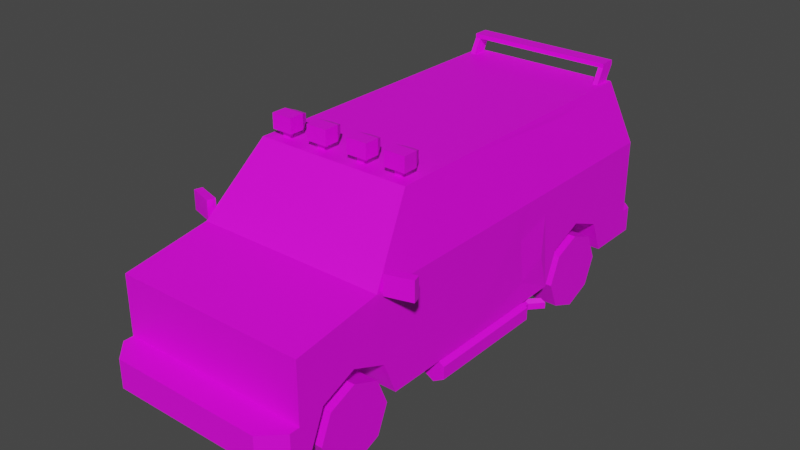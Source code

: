 # Source: Veh_Van_02_Green.blend  (saved by Blender 2.90.8; exported with 4.5.12 LTS)
import bpy
from mathutils import Matrix  # noqa: F401  (used for matrix-valued properties, if any)

bpy.ops.wm.read_factory_settings(use_empty=True)
scene = bpy.context.scene
scene.name = 'Scene'

# ---- collections
col_collection = bpy.data.collections.new('Collection'); scene.collection.children.link(col_collection)

# ---- images (referenced by path relative to the original .blend; pixels are not part of the script)
import os
ASSET_DIR = os.environ.get("B2B_ASSET_DIR", "")  # directory of the original .blend (textures are referenced by path, not embedded)
HERE = os.path.dirname(os.path.abspath(__file__))  # packed textures are extracted next to this script under _unpacked/

def load_image(name, relpath, width, height, colorspace="sRGB"):
    """Load a texture the original file referenced (path relative to the .blend, or extracted next to this script)."""
    p = next((c for c in (os.path.join(HERE, relpath), os.path.join(ASSET_DIR, relpath)) if relpath and os.path.exists(c)), "")
    if p:
        img = bpy.data.images.load(p, check_existing=True)
        img.name = name
    else:  # same state as the original file: an image datablock whose file is absent (Cycles renders it pink)
        img = bpy.data.images.new(name, width, height)
        img.source = "FILE"
        img.filepath = "//" + (relpath or name)
    img.colorspace_settings.name = colorspace
    return img
img_city_vehicles_pallete_png_002 = load_image('city_vehicles_pallete.png.002', 'city_vehicles_pallete.png', 1024, 1024, 'sRGB')

# ---- materials (node trees are filled in below, after node groups)
mat_material_003 = bpy.data.materials.new('Material.003')
mat_material_003.use_transparent_shadow = False

# ---- material node trees
mat_material_003.use_nodes = True; mat_material_003.node_tree.nodes.clear()
_N = mat_material_003.node_tree.nodes; _L = mat_material_003.node_tree.links
n0 = _N.new('ShaderNodeBsdfPrincipled'); n0.name = 'Principled BSDF'; n0.location = (10, 300)
n0.distribution = 'GGX'
n0.subsurface_method = 'BURLEY'
n0.inputs[3].default_value = 1.45
n0.inputs[27].default_value = (0.0, 0.0, 0.0, 1.0)
n0.inputs[28].default_value = 1.0
n1 = _N.new('ShaderNodeOutputMaterial'); n1.name = 'Material Output'; n1.location = (300, 300)
n2 = _N.new('ShaderNodeTexImage'); n2.name = 'Image Texture'; n2.location = (-309, 43)
n2.image = img_city_vehicles_pallete_png_002
n2.interpolation = 'Closest'
_L.new(n0.outputs[0], n1.inputs[0])
_L.new(n2.outputs[0], n0.inputs[0])
n1.is_active_output = True

# ---- world
world_world = bpy.data.worlds.new('World'); scene.world = world_world
world_world.use_nodes = True; world_world.node_tree.nodes.clear()
_N = world_world.node_tree.nodes; _L = world_world.node_tree.links
n0 = _N.new('ShaderNodeOutputWorld'); n0.name = 'World Output'; n0.location = (300, 300)
n1 = _N.new('ShaderNodeBackground'); n1.name = 'Background'; n1.location = (10, 300)
n1.inputs[0].default_value = (0.05088, 0.05088, 0.05088, 1.0)
_L.new(n1.outputs[0], n0.inputs[0])
n0.is_active_output = True
world_world.color = (0.05088, 0.05088, 0.05088)
world_world.use_sun_shadow = False
world_world.sun_shadow_jitter_overblur = 0.0

# ---- meshes
me_plane_130 = bpy.data.meshes.new('Plane.130')
me_plane_130.from_pydata([(0.3512, -1.318, 0.4238), (0.3512, -1.124, 0.5045), (0.3512, -0.9288, 0.4238), (0.3512, 0.4517, 0.4238), (0.3512, 0.6465, 0.5045), (0.3512, 0.8413, 0.4238), (0.5367, -1.461, 0.7275), (0.5367, -1.461, 0.2374), (0.4382, 1.065, 1.166), (0.5367, 1.172, 0.2374), (0.5367, -0.9721, 0.8016), (0.4382, -0.6667, 1.166), (0.5367, 1.172, 0.8019), (0.5367, -1.461, 0.3951), (0.4312, -1.622, 0.3951), (0.5367, -1.517, 0.3951), (0.5367, -1.517, 0.2374), (0.4312, -1.622, 0.2374), (0.5367, 0.6465, 0.5045), (0.5367, 0.8413, 0.4238), (0.5367, 0.4517, 0.4238), (0.3512, 0.6465, 0.2374), (0.3512, 0.9185, 0.2374), (0.5367, 0.9185, 0.2374), (0.3512, 0.3745, 0.2374), (0.5367, 0.3745, 0.2374), (0.5367, -1.124, 0.5045), (0.5367, -0.9288, 0.4238), (0.5367, -1.318, 0.4238), (0.3512, -1.124, 0.2374), (0.3512, -0.8516, 0.2374), (0.5367, -0.8516, 0.2374), (0.3512, -1.396, 0.2374), (0.5367, -1.396, 0.2374), (0.4382, -0.3365, 1.166), (0.5367, -0.3365, 0.8016), (0.5367, -0.3365, 0.2374), (0.5287, -0.9084, 0.8311), (0.5287, -0.3625, 0.8312), (0.4462, -0.3625, 1.136), (0.4462, -0.6526, 1.136), (0.5007, -0.9417, 0.8378), (0.4187, -0.6873, 1.141), (0.4194, 1.074, 1.137), (0.502, 1.163, 0.8312), (0.0252, 1.163, 0.8312), (0.0252, 1.074, 1.137), (0.312, -1.461, 0.6402), (0.312, -1.461, 0.4707), (0.3377, -1.461, 0.628), (0.3377, -1.461, 0.4712), (0.4605, -1.461, 0.4712), (0.4605, -1.461, 0.628), (0.3377, -1.461, 0.5166), (0.4605, -1.461, 0.5166), (0.0492, -1.461, 0.5778), (0.0492, -1.461, 0.5385), (0.5367, 1.172, 0.3789), (0.4925, 1.27, 0.2374), (0.5367, 1.226, 0.2374), (0.5367, 1.226, 0.3789), (0.4925, 1.27, 0.3789), (0.5367, 1.172, 0.4474), (0.5367, 1.172, 0.6689), (0.4276, 1.172, 0.6689), (0.4276, 1.172, 0.4474), (0.5367, 1.172, 0.5087), (0.4276, 1.172, 0.5087), (0.07708, 1.27, 0.3481), (0.07708, 1.27, 0.2594), (0.07538, -1.622, 0.3604), (0.07538, -1.622, 0.2722), (-0.3512, -1.318, 0.4238), (-0.3512, -1.124, 0.5045), (-0.3512, -0.9288, 0.4238), (-0.3512, 0.4517, 0.4238), (-0.3512, 0.6465, 0.5045), (-0.3512, 0.8413, 0.4238), (-0.5367, -1.461, 0.7275), (-0.5367, -1.461, 0.2374), (-0.4382, 1.065, 1.166), (-0.5367, 1.172, 0.2374), (-0.5367, -0.9721, 0.8016), (-0.4382, -0.6667, 1.166), (-0.5367, 1.172, 0.8019), (0.0, -0.9721, 0.8016), (0.0, -0.6667, 1.166), (0.0, 1.065, 1.166), (0.0, 1.172, 0.2374), (0.0, 1.172, 0.8019), (0.0, -1.461, 0.7275), (0.0, -1.461, 0.2374), (-0.5367, -1.461, 0.3951), (0.0, -1.461, 0.3951), (0.0, -1.622, 0.2374), (0.0, -1.622, 0.3951), (-0.4312, -1.622, 0.3951), (-0.5367, -1.517, 0.3951), (-0.5367, -1.517, 0.2374), (-0.4312, -1.622, 0.2374), (-0.5367, 0.6465, 0.5045), (-0.5367, 0.8413, 0.4238), (-0.5367, 0.4517, 0.4238), (-0.3512, 0.6465, 0.2374), (-0.3512, 0.9185, 0.2374), (-0.5367, 0.9185, 0.2374), (-0.3512, 0.3745, 0.2374), (-0.5367, 0.3745, 0.2374), (-0.5367, -1.124, 0.5045), (-0.5367, -0.9288, 0.4238), (-0.5367, -1.318, 0.4238), (-0.3512, -1.124, 0.2374), (-0.3512, -0.8516, 0.2374), (-0.5367, -0.8516, 0.2374), (-0.3512, -1.396, 0.2374), (-0.5367, -1.396, 0.2374), (-0.4382, -0.3365, 1.166), (-0.5367, -0.3365, 0.8016), (-0.5367, -0.3365, 0.2374), (-0.5287, -0.9084, 0.8311), (-0.5287, -0.3625, 0.8312), (-0.4462, -0.3625, 1.136), (-0.4462, -0.6526, 1.136), (-0.5007, -0.9417, 0.8378), (-0.4187, -0.6873, 1.141), (0.0, -0.6873, 1.141), (0.0, -0.9417, 0.8378), (-0.4194, 1.074, 1.137), (-0.502, 1.163, 0.8312), (-0.0252, 1.163, 0.8312), (-0.0252, 1.074, 1.137), (0.0, -1.461, 0.6402), (0.0, -1.461, 0.4707), (-0.312, -1.461, 0.6402), (-0.312, -1.461, 0.4707), (-0.3377, -1.461, 0.628), (-0.3377, -1.461, 0.4712), (-0.4605, -1.461, 0.4712), (-0.4605, -1.461, 0.628), (-0.3377, -1.461, 0.5166), (-0.4605, -1.461, 0.5166), (0.0, -1.461, 0.5778), (0.0, -1.461, 0.5385), (-0.0492, -1.461, 0.5778), (-0.0492, -1.461, 0.5385), (-0.5367, 1.172, 0.3789), (0.0, 1.172, 0.3789), (0.0, 1.27, 0.2374), (0.0, 1.27, 0.3789), (-0.4925, 1.27, 0.2374), (-0.5367, 1.226, 0.2374), (-0.5367, 1.226, 0.3789), (-0.4925, 1.27, 0.3789), (-0.5367, 1.172, 0.4474), (-0.5367, 1.172, 0.6689), (-0.4276, 1.172, 0.6689), (-0.4276, 1.172, 0.4474), (-0.5367, 1.172, 0.5087), (-0.4276, 1.172, 0.5087), (0.0, 1.27, 0.2594), (0.0, 1.27, 0.3481), (-0.07708, 1.27, 0.3481), (-0.07708, 1.27, 0.2594), (0.0, -1.622, 0.3604), (0.0, -1.622, 0.2722), (-0.07538, -1.622, 0.3604), (-0.07538, -1.622, 0.2722), (-0.05836, 1.172, 0.7455), (-0.05836, 1.172, 0.7072), (-0.1354, 1.172, 0.7072), (-0.1354, 1.172, 0.7455), (0.6767, -0.8636, 0.8979), (0.6767, -0.8636, 0.7883), (0.6894, -0.9071, 0.8979), (0.6894, -0.9071, 0.7883), (0.5383, -0.904, 0.8979), (0.5383, -0.904, 0.7883), (0.551, -0.9475, 0.8979), (0.551, -0.9475, 0.7883), (-0.6767, -0.8636, 0.8979), (-0.6767, -0.8636, 0.7883), (-0.6894, -0.9071, 0.8979), (-0.6894, -0.9071, 0.7883), (-0.5383, -0.904, 0.8979), (-0.5383, -0.904, 0.7883), (-0.551, -0.9475, 0.8979), (-0.551, -0.9475, 0.7883), (-0.3886, 0.9558, 1.159), (-0.3886, 1.007, 1.273), (-0.3886, 1.044, 1.159), (-0.3886, 1.096, 1.273), (-0.4173, 0.9558, 1.159), (-0.4173, 1.007, 1.273), (-0.4173, 1.044, 1.159), (-0.4173, 1.096, 1.273), (-0.3886, 1.007, 1.249), (-0.3886, 1.096, 1.249), (-0.4173, 1.096, 1.249), (-0.4173, 1.007, 1.249), (0.3886, 0.9558, 1.159), (0.3886, 1.007, 1.273), (0.3886, 1.044, 1.159), (0.3886, 1.096, 1.273), (0.4173, 0.9558, 1.159), (0.4173, 1.007, 1.273), (0.4173, 1.044, 1.159), (0.4173, 1.096, 1.273), (0.3886, 1.007, 1.249), (0.3886, 1.096, 1.249), (0.4173, 1.096, 1.249), (0.4173, 1.007, 1.249), (-0.3639, -0.6034, 1.202), (-0.4036, -0.6293, 1.284), (-0.3639, -0.5732, 1.202), (-0.4036, -0.5473, 1.284), (-0.326, -0.6034, 1.202), (-0.2863, -0.6293, 1.284), (-0.326, -0.5732, 1.202), (-0.2863, -0.5473, 1.284), (-0.3751, -0.4975, 1.264), (-0.3751, -0.4975, 1.222), (-0.3148, -0.4975, 1.222), (-0.3148, -0.4975, 1.264), (-0.4036, -0.5473, 1.202), (-0.4036, -0.6293, 1.202), (-0.2863, -0.5473, 1.202), (-0.2863, -0.6293, 1.202), (-0.3639, -0.5732, 1.164), (-0.3639, -0.6034, 1.164), (-0.326, -0.5732, 1.164), (-0.326, -0.6034, 1.164), (-0.1414, -0.6034, 1.202), (-0.1811, -0.6293, 1.284), (-0.1414, -0.5732, 1.202), (-0.1811, -0.5473, 1.284), (-0.1036, -0.6034, 1.202), (-0.06385, -0.6293, 1.284), (-0.1036, -0.5732, 1.202), (-0.06385, -0.5473, 1.284), (-0.1527, -0.4975, 1.264), (-0.1527, -0.4975, 1.222), (-0.09232, -0.4975, 1.222), (-0.09232, -0.4975, 1.264), (-0.1811, -0.5473, 1.202), (-0.1811, -0.6293, 1.202), (-0.06385, -0.5473, 1.202), (-0.06385, -0.6293, 1.202), (-0.1414, -0.5732, 1.164), (-0.1414, -0.6034, 1.164), (-0.1036, -0.5732, 1.164), (-0.1036, -0.6034, 1.164), (0.3639, -0.6034, 1.202), (0.4036, -0.6293, 1.284), (0.3639, -0.5732, 1.202), (0.4036, -0.5473, 1.284), (0.326, -0.6034, 1.202), (0.2863, -0.6293, 1.284), (0.326, -0.5732, 1.202), (0.2863, -0.5473, 1.284), (0.3751, -0.4975, 1.264), (0.3751, -0.4975, 1.222), (0.3148, -0.4975, 1.222), (0.3148, -0.4975, 1.264), (0.4036, -0.5473, 1.202), (0.4036, -0.6293, 1.202), (0.2863, -0.5473, 1.202), (0.2863, -0.6293, 1.202), (0.3639, -0.5732, 1.164), (0.3639, -0.6034, 1.164), (0.326, -0.5732, 1.164), (0.326, -0.6034, 1.164), (0.142, -0.6034, 1.202), (0.1817, -0.6293, 1.284), (0.142, -0.5732, 1.202), (0.1817, -0.5473, 1.284), (0.1041, -0.6034, 1.202), (0.0644, -0.6293, 1.284), (0.1041, -0.5732, 1.202), (0.0644, -0.5473, 1.284), (0.1532, -0.4975, 1.264), (0.1532, -0.4975, 1.222), (0.09288, -0.4975, 1.222), (0.09288, -0.4975, 1.264), (0.1817, -0.5473, 1.202), (0.1817, -0.6293, 1.202), (0.0644, -0.5473, 1.202), (0.0644, -0.6293, 1.202), (0.142, -0.5732, 1.164), (0.142, -0.6034, 1.164), (0.1041, -0.5732, 1.164), (0.1041, -0.6034, 1.164), (0.5001, -0.5267, 0.1767), (0.5598, 0.3005, 0.2109), (0.5001, -0.5267, 0.2485), (0.5001, 0.1724, 0.2485), (0.4379, -0.5267, 0.2126), (0.4379, 0.1724, 0.2126), (0.4379, -0.5267, 0.1408), (0.4379, 0.1724, 0.1408), (0.5001, -0.5267, 0.1048), (0.5001, 0.1724, 0.1048), (0.5623, -0.5267, 0.1408), (0.5623, 0.1724, 0.1408), (0.5623, -0.5267, 0.2126), (0.5623, 0.1724, 0.2126), (0.4705, 0.1724, 0.1938), (0.5001, 0.1724, 0.2109), (0.4705, 0.1724, 0.1595), (0.5001, 0.1724, 0.1424), (0.5298, 0.1724, 0.1595), (0.5298, 0.1724, 0.1938), (0.5001, 0.2319, 0.2109), (0.4705, 0.2319, 0.1938), (0.4705, 0.2319, 0.1595), (0.5001, 0.2319, 0.1424), (0.5298, 0.2319, 0.1595), (0.5298, 0.2319, 0.1938), (0.5598, 0.3005, 0.1767), (0.5302, 0.3005, 0.1938), (0.5302, 0.3005, 0.1595), (0.5598, 0.3005, 0.1424), (0.5895, 0.3005, 0.1595), (0.5895, 0.3005, 0.1938), (-0.5001, -0.5267, 0.1767), (-0.5598, 0.3005, 0.2109), (-0.5001, -0.5267, 0.2485), (-0.5001, 0.1724, 0.2485), (-0.4379, -0.5267, 0.2126), (-0.4379, 0.1724, 0.2126), (-0.4379, -0.5267, 0.1408), (-0.4379, 0.1724, 0.1408), (-0.5001, -0.5267, 0.1048), (-0.5001, 0.1724, 0.1048), (-0.5623, -0.5267, 0.1408), (-0.5623, 0.1724, 0.1408), (-0.5623, -0.5267, 0.2126), (-0.5623, 0.1724, 0.2126), (-0.4705, 0.1724, 0.1938), (-0.5001, 0.1724, 0.2109), (-0.4705, 0.1724, 0.1595), (-0.5001, 0.1724, 0.1424), (-0.5298, 0.1724, 0.1595), (-0.5298, 0.1724, 0.1938), (-0.5001, 0.2319, 0.2109), (-0.4705, 0.2319, 0.1938), (-0.4705, 0.2319, 0.1595), (-0.5001, 0.2319, 0.1424), (-0.5298, 0.2319, 0.1595), (-0.5298, 0.2319, 0.1938), (-0.5598, 0.3005, 0.1767), (-0.5302, 0.3005, 0.1938), (-0.5302, 0.3005, 0.1595), (-0.5598, 0.3005, 0.1424), (-0.5895, 0.3005, 0.1595), (-0.5895, 0.3005, 0.1938), (0.5367, 0.172, 0.8017), (0.4794, 1.11, 1.014), (0.5326, 0.1571, 0.3572), (0.5448, 0.304, 0.449), (0.535, 0.1221, 0.6079), (0.5367, 0.3315, 0.6783), (0.519, 0.3697, 0.8662), (0.4773, 0.3092, 1.022), (0.491, 0.4876, 0.9714), (0.4762, 0.6532, 1.025), (0.4477, 0.7488, 1.131), (0.4736, 0.8571, 1.035), (0.4503, 0.9749, 1.121), (0.4856, 1.023, 0.9905), (0.45, 0.5148, 1.116), (-0.5367, 0.1718, 0.8017), (-0.4798, 1.11, 1.012), (-0.5367, 0.1532, 0.3579), (-0.5367, 0.3045, 0.4534), (-0.5367, 0.1187, 0.618), (-0.5367, 0.3337, 0.687), (-0.5182, 0.3629, 0.8701), (-0.4761, 0.3096, 1.026), (-0.4906, 0.4878, 0.9722), (-0.4508, 0.5134, 1.119), (-0.4764, 0.6499, 1.025), (-0.4473, 0.7491, 1.132), (-0.473, 0.8558, 1.037), (-0.4493, 0.9753, 1.125), (-0.4854, 1.024, 0.9914), (0.0, -1.078, 0.7856), (-0.4995, -1.345, 0.7452), (-0.2882, -1.238, 0.7615), (-0.282, -1.113, 0.7802), (-0.1531, -1.138, 0.7762), (-0.1272, -1.028, 0.7933), (-0.3517, -1.345, 0.7452), (0.1284, -1.022, 0.7942), (0.1495, -1.137, 0.7765), (0.2886, -1.107, 0.7811), (0.2809, -1.237, 0.7617), (0.395, -1.232, 0.7626), (0.3641, -1.336, 0.7465), (0.4969, -1.344, 0.7452), (0.446, -1.43, 0.7321), (-0.4104, -1.428, 0.7324), (-0.425, -1.232, 0.7621), (0.05872, -1.461, 0.6402), (0.1816, -1.461, 0.6402), (0.0, -1.461, 0.6924), (-0.05341, -1.461, 0.6402), (-0.1824, -1.461, 0.6402), (-0.3591, -1.461, 0.6878), (-0.2347, -1.461, 0.6924), (-0.1056, -1.461, 0.6832), (0.1232, -1.461, 0.6878), (0.2584, -1.461, 0.6863), (0.3966, -1.461, 0.697)], [], [(0, 1, 26, 28), (1, 2, 27, 26), (2, 30, 31, 27), (3, 4, 18, 20), (4, 5, 19, 18), (5, 22, 23, 19), (12, 355, 360, 359, 358, 357, 25, 20, 18, 19, 23, 9, 57, 62, 66, 63), (37, 38, 39, 40), (11, 34, 8, 87, 86), (41, 42, 125, 126), (6, 399, 398, 397, 396, 395, 394, 393, 392, 385, 90), (12, 63, 64, 67, 65, 62, 57, 146, 89), (43, 44, 45, 46), (9, 23, 22, 21, 24, 25, 36, 31, 30, 29, 32, 33, 7, 91, 88), (93, 13, 6, 52, 54, 51, 50, 53, 49, 47, 48, 132), (13, 93, 95, 14, 15), (17, 14, 95, 163, 70, 71, 164, 94), (91, 7, 16, 17, 94), (14, 17, 16, 15), (7, 13, 15, 16), (21, 3, 24), (21, 4, 3), (21, 5, 4), (24, 3, 20, 25), (22, 5, 21), (29, 0, 32), (29, 1, 0), (29, 2, 1), (32, 0, 28, 33), (30, 2, 29), (36, 35, 10, 6, 13, 7, 33, 28, 26, 27, 31), (34, 35, 355, 361, 362, 363, 369, 364, 365, 366, 367, 368, 356, 8), (10, 35, 38, 37), (35, 34, 39, 38), (34, 11, 40, 39), (11, 10, 37, 40), (10, 11, 42, 41), (11, 86, 125, 42), (85, 10, 41, 126), (8, 356, 12, 44, 43), (12, 89, 45, 44), (89, 87, 46, 45), (87, 8, 43, 46), (54, 53, 50, 51), (132, 48, 47, 403, 402, 131, 141, 55, 56, 142), (47, 49, 52, 412), (49, 53, 54, 52), (142, 56, 55, 141), (57, 9, 59, 60), (146, 57, 60, 61, 148), (148, 61, 58, 147, 159, 69, 68, 160), (58, 61, 60, 59), (9, 88, 147, 58, 59), (62, 65, 67, 66), (66, 67, 64, 63), (160, 68, 69, 159), (164, 71, 70, 163), (72, 110, 108, 73), (73, 108, 109, 74), (74, 109, 113, 112), (75, 102, 100, 76), (76, 100, 101, 77), (77, 101, 105, 104), (84, 154, 157, 153, 145, 81, 105, 101, 100, 102, 107, 372, 373, 374, 375, 370), (119, 122, 121, 120), (83, 86, 87, 80, 116), (123, 126, 125, 124), (78, 90, 385, 390, 389, 388, 387, 401, 391, 386, 400), (84, 89, 167, 170, 154), (127, 130, 129, 128), (81, 88, 91, 79, 115, 114, 111, 112, 113, 118, 107, 106, 103, 104, 105), (93, 132, 134, 133, 135, 139, 136, 137, 140, 138, 78, 92), (92, 97, 96, 95, 93), (99, 94, 164, 166, 165, 163, 95, 96), (91, 94, 99, 98, 79), (96, 97, 98, 99), (79, 98, 97, 92), (103, 106, 75), (103, 75, 76), (103, 76, 77), (106, 107, 102, 75), (104, 103, 77), (111, 114, 72), (111, 72, 73), (111, 73, 74), (114, 115, 110, 72), (112, 111, 74), (118, 113, 109, 108, 110, 115, 79, 92, 78, 82, 117), (116, 80, 371, 384, 383, 382, 381, 380, 379, 378, 377, 376, 370, 117), (82, 119, 120, 117), (117, 120, 121, 116), (116, 121, 122, 83), (83, 122, 119, 82), (82, 123, 124, 83), (83, 124, 125, 86), (85, 126, 123, 82), (80, 127, 128, 84, 371), (84, 128, 129, 89), (89, 129, 130, 87), (87, 130, 127, 80), (140, 137, 136, 139), (132, 142, 144, 143, 141, 131, 405, 406, 133, 134), (133, 407, 138, 135), (135, 138, 140, 139), (142, 141, 143, 144), (145, 151, 150, 81), (146, 148, 152, 151, 145), (148, 160, 161, 162, 159, 147, 149, 152), (149, 150, 151, 152), (81, 150, 149, 147, 88), (153, 157, 158, 156), (157, 154, 155, 158), (160, 159, 162, 161), (164, 163, 165, 166), (154, 170, 169, 168, 89, 146, 145, 153, 156, 158, 155), (168, 169, 170, 167), (168, 167, 89), (171, 173, 174, 172), (173, 177, 178, 174), (177, 175, 176, 178), (175, 171, 172, 176), (173, 171, 175, 177), (178, 176, 172, 174), (179, 180, 182, 181), (181, 182, 186, 185), (185, 186, 184, 183), (183, 184, 180, 179), (181, 185, 183, 179), (186, 182, 180, 184), (196, 197, 194, 190), (197, 198, 192, 194), (198, 195, 188, 192), (194, 192, 188, 190), (191, 187, 195, 198), (193, 191, 198, 197), (189, 193, 197, 196), (187, 189, 196, 195), (208, 202, 206, 209), (209, 206, 204, 210), (210, 204, 200, 207), (206, 202, 200, 204), (203, 210, 207, 199), (205, 209, 210, 203), (201, 208, 209, 205), (199, 207, 208, 201), (207, 195, 196, 208), (208, 196, 190, 202), (202, 190, 188, 200), (200, 188, 195, 207), (224, 212, 214, 223), (218, 225, 221, 222), (225, 218, 216, 226), (226, 216, 212, 224), (211, 213, 227, 228), (218, 214, 212, 216), (220, 219, 222, 221), (225, 223, 220, 221), (214, 218, 222, 219), (223, 214, 219, 220), (213, 211, 224, 223), (217, 213, 223, 225), (215, 217, 225, 226), (211, 215, 226, 224), (215, 211, 228, 230), (213, 217, 229, 227), (217, 215, 230, 229), (244, 232, 234, 243), (238, 245, 241, 242), (245, 238, 236, 246), (246, 236, 232, 244), (231, 233, 247, 248), (238, 234, 232, 236), (240, 239, 242, 241), (245, 243, 240, 241), (234, 238, 242, 239), (243, 234, 239, 240), (233, 231, 244, 243), (237, 233, 243, 245), (235, 237, 245, 246), (231, 235, 246, 244), (235, 231, 248, 250), (233, 237, 249, 247), (237, 235, 250, 249), (264, 263, 254, 252), (258, 262, 261, 265), (265, 266, 256, 258), (266, 264, 252, 256), (251, 268, 267, 253), (258, 256, 252, 254), (260, 261, 262, 259), (265, 261, 260, 263), (254, 259, 262, 258), (263, 260, 259, 254), (253, 263, 264, 251), (257, 265, 263, 253), (255, 266, 265, 257), (251, 264, 266, 255), (255, 270, 268, 251), (253, 267, 269, 257), (257, 269, 270, 255), (284, 283, 274, 272), (278, 282, 281, 285), (285, 286, 276, 278), (286, 284, 272, 276), (271, 288, 287, 273), (278, 276, 272, 274), (280, 281, 282, 279), (285, 281, 280, 283), (274, 279, 282, 278), (283, 280, 279, 274), (273, 283, 284, 271), (277, 285, 283, 273), (275, 286, 285, 277), (271, 284, 286, 275), (275, 290, 288, 271), (273, 287, 289, 277), (277, 289, 290, 275), (291, 293, 295), (307, 305, 312, 313), (293, 294, 296, 295), (291, 295, 297), (309, 308, 314, 315), (295, 296, 298, 297), (291, 297, 299), (306, 310, 316, 311), (297, 298, 300, 299), (291, 299, 301), (305, 306, 311, 312), (299, 300, 302, 301), (291, 301, 303), (308, 307, 313, 314), (301, 302, 304, 303), (291, 303, 293), (310, 309, 315, 316), (303, 304, 294, 293), (306, 305, 296, 294), (305, 307, 298, 296), (307, 308, 300, 298), (308, 309, 302, 300), (309, 310, 304, 302), (310, 306, 294, 304), (313, 312, 318, 319), (315, 314, 320, 321), (311, 316, 322, 292), (312, 311, 292, 318), (314, 313, 319, 320), (316, 315, 321, 322), (317, 318, 292), (317, 319, 318), (317, 320, 319), (317, 321, 320), (317, 322, 321), (317, 292, 322), (323, 327, 325), (339, 345, 344, 337), (325, 327, 328, 326), (323, 329, 327), (341, 347, 346, 340), (327, 329, 330, 328), (323, 331, 329), (338, 343, 348, 342), (329, 331, 332, 330), (323, 333, 331), (337, 344, 343, 338), (331, 333, 334, 332), (323, 335, 333), (340, 346, 345, 339), (333, 335, 336, 334), (323, 325, 335), (342, 348, 347, 341), (335, 325, 326, 336), (338, 326, 328, 337), (337, 328, 330, 339), (339, 330, 332, 340), (340, 332, 334, 341), (341, 334, 336, 342), (342, 336, 326, 338), (345, 351, 350, 344), (347, 353, 352, 346), (343, 324, 354, 348), (344, 350, 324, 343), (346, 352, 351, 345), (348, 354, 353, 347), (349, 324, 350), (349, 350, 351), (349, 351, 352), (349, 352, 353), (349, 353, 354), (349, 354, 324), (25, 357, 358, 359, 360, 355, 35, 36), (356, 368, 367, 366, 365, 364, 369, 363, 362, 361, 355, 12), (370, 375, 374, 373, 372, 107, 118, 117), (370, 376, 377, 378, 379, 380, 381, 382, 383, 384, 371, 84), (386, 391, 401, 387, 388, 389, 390, 385, 85, 82, 78, 400), (385, 392, 393, 394, 395, 396, 397, 398, 399, 6, 10, 85), (138, 407, 133, 408, 406, 409, 405, 404, 90, 78), (404, 405, 131), (405, 409, 406), (406, 408, 133), (412, 52, 6, 90, 404, 402, 410, 403, 411, 47), (411, 403, 47), (403, 410, 402), (402, 404, 131)])
_uv = me_plane_130.uv_layers.new(name='UVMap')
_uv.uv.foreach_set('vector', [0.2133, 0.04744, 0.2133, 0.04701, 0.2138, 0.04701, 0.2138, 0.04744, 0.2133, 0.04701, 0.2133, 0.04657, 0.2138, 0.04657, 0.2138, 0.04701, 0.2118, 0.04734, 0.2118, 0.04775, 0.2114, 0.04775, 0.2114, 0.04734, 0.2129, 0.04744, 0.2129, 0.04701, 0.2133, 0.04701, 0.2133, 0.04744, 0.2129, 0.04701, 0.2129, 0.04657, 0.2133, 0.04657, 0.2133, 0.04701, 0.2194, 0.04191, 0.2194, 0.04233, 0.219, 0.04233, 0.219, 0.04191, 0.9741, 0.3476, 0.9741, 0.3376, 0.9747, 0.3398, 0.975, 0.338, 0.9767, 0.3386, 0.9776, 0.3371, 0.9798, 0.3396, 0.9779, 0.3404, 0.9771, 0.3423, 0.9779, 0.3443, 0.9798, 0.3451, 0.9798, 0.3476, 0.9784, 0.3476, 0.9777, 0.3476, 0.9771, 0.3476, 0.9755, 0.3476, 0.1151, 0.05205, 0.1151, 0.05387, 0.1141, 0.05387, 0.1141, 0.0529, 0.15, 0.03693, 0.15, 0.03875, 0.15, 0.04648, 0.1476, 0.04648, 0.1476, 0.03693, 0.1198, 0.06243, 0.1188, 0.06216, 0.1188, 0.06076, 0.1198, 0.06076, 0.9837, 0.3437, 0.984, 0.3438, 0.9843, 0.344, 0.9842, 0.3445, 0.9848, 0.3443, 0.9849, 0.3453, 0.9857, 0.3451, 0.9856, 0.3459, 0.9861, 0.3463, 0.9858, 0.3467, 0.9837, 0.3467, 0.1534, 0.04685, 0.1518, 0.04685, 0.1518, 0.04547, 0.1498, 0.04547, 0.149, 0.04547, 0.149, 0.04685, 0.1481, 0.04685, 0.1481, 0.04009, 0.1534, 0.04008, 0.1227, 0.05864, 0.1217, 0.05891, 0.1217, 0.05732, 0.1227, 0.05733, 0.2147, 0.04321, 0.2147, 0.04265, 0.2151, 0.04265, 0.2151, 0.04204, 0.2151, 0.04143, 0.2147, 0.04143, 0.2147, 0.03985, 0.2147, 0.0387, 0.2151, 0.0387, 0.2151, 0.03809, 0.2151, 0.03748, 0.2147, 0.03748, 0.2147, 0.03734, 0.2159, 0.03734, 0.2159, 0.04321, 0.147, 0.03527, 0.147, 0.04253, 0.1425, 0.04253, 0.1439, 0.0415, 0.1454, 0.0415, 0.146, 0.0415, 0.146, 0.03984, 0.1454, 0.03984, 0.1439, 0.03984, 0.1437, 0.03949, 0.146, 0.03949, 0.146, 0.03527, 0.1562, 0.03929, 0.1562, 0.04395, 0.1548, 0.04395, 0.1548, 0.0402, 0.1557, 0.03929, 0.1576, 0.0477, 0.1562, 0.0477, 0.1562, 0.04395, 0.1565, 0.04395, 0.1565, 0.04461, 0.1573, 0.04461, 0.1573, 0.04395, 0.1576, 0.04395, 0.2159, 0.03734, 0.2147, 0.03734, 0.2147, 0.03721, 0.2149, 0.03698, 0.2159, 0.03698, 0.1425, 0.01489, 0.1439, 0.01489, 0.1439, 0.01583, 0.1425, 0.01583, 0.1439, 0.01632, 0.1425, 0.01632, 0.1425, 0.01583, 0.1439, 0.01583, 0.2129, 0.04674, 0.2125, 0.0463, 0.2129, 0.04613, 0.2129, 0.04674, 0.2123, 0.04674, 0.2125, 0.0463, 0.2129, 0.04674, 0.2125, 0.04717, 0.2123, 0.04674, 0.211, 0.04775, 0.2105, 0.04775, 0.2105, 0.04734, 0.211, 0.04734, 0.2129, 0.04734, 0.2125, 0.04717, 0.2129, 0.04674, 0.2129, 0.04552, 0.2125, 0.04509, 0.2129, 0.04492, 0.2129, 0.04552, 0.2123, 0.04552, 0.2125, 0.04509, 0.2129, 0.04552, 0.2125, 0.04596, 0.2123, 0.04552, 0.2114, 0.04775, 0.211, 0.04775, 0.211, 0.04734, 0.2114, 0.04734, 0.2129, 0.04613, 0.2125, 0.04596, 0.2129, 0.04552, 0.1401, 0.04404, 0.137, 0.04404, 0.137, 0.04053, 0.1374, 0.03784, 0.1392, 0.03784, 0.1401, 0.03784, 0.1401, 0.0382, 0.1391, 0.03862, 0.1386, 0.0397, 0.1391, 0.04077, 0.1401, 0.0412, 0.1441, 0.04277, 0.147, 0.04279, 0.147, 0.04683, 0.146, 0.048, 0.1457, 0.04929, 0.1446, 0.04953, 0.1449, 0.05009, 0.1453, 0.05065, 0.1444, 0.05141, 0.1452, 0.05227, 0.1445, 0.0532, 0.1455, 0.05359, 0.1454, 0.05428, 0.1441, 0.05392, 0.1612, 0.02023, 0.1612, 0.04018, 0.1603, 0.03936, 0.1603, 0.02223, 0.1612, 0.04018, 0.1498, 0.04012, 0.1507, 0.03931, 0.1603, 0.03936, 0.1498, 0.04012, 0.1498, 0.02975, 0.1507, 0.0302, 0.1507, 0.03931, 0.1498, 0.02975, 0.1612, 0.02023, 0.1603, 0.02223, 0.1507, 0.0302, 0.1448, 0.05822, 0.1428, 0.05768, 0.1429, 0.05757, 0.1446, 0.05802, 0.1428, 0.05768, 0.1428, 0.05526, 0.1429, 0.05526, 0.1429, 0.05757, 0.1448, 0.05526, 0.1448, 0.05822, 0.1446, 0.05802, 0.1446, 0.05526, 0.158, 0.04563, 0.1561, 0.04614, 0.1534, 0.04685, 0.1538, 0.04641, 0.1577, 0.04539, 0.1534, 0.04685, 0.1534, 0.04008, 0.1538, 0.0404, 0.1538, 0.04641, 0.1534, 0.04008, 0.158, 0.04011, 0.1577, 0.04043, 0.1538, 0.0404, 0.158, 0.04011, 0.158, 0.04563, 0.1577, 0.04539, 0.1577, 0.04043, 0.8746, 0.5955, 0.8746, 0.5901, 0.8766, 0.5901, 0.8766, 0.5955, 0.1187, 0.03315, 0.1187, 0.0446, 0.1125, 0.0446, 0.1125, 0.03981, 0.1125, 0.0353, 0.1125, 0.03315, 0.1148, 0.03315, 0.1148, 0.03495, 0.1162, 0.03495, 0.1162, 0.03315, 0.1531, 0.03263, 0.1533, 0.03298, 0.1533, 0.03464, 0.1524, 0.03378, 0.978, 0.5103, 0.9818, 0.5103, 0.9818, 0.5145, 0.978, 0.5145, 0.8231, 0.1124, 0.8231, 0.1241, 0.8137, 0.1241, 0.8137, 0.1124, 0.1488, 0.03833, 0.1493, 0.03833, 0.1493, 0.03853, 0.1488, 0.03853, 0.1558, 0.03025, 0.1558, 0.02833, 0.156, 0.02833, 0.1561, 0.02848, 0.1561, 0.03025, 0.1555, 0.04013, 0.1555, 0.04189, 0.155, 0.04189, 0.155, 0.04013, 0.1551, 0.04013, 0.1551, 0.0404, 0.1554, 0.0404, 0.1554, 0.04013, 0.155, 0.04189, 0.1555, 0.04189, 0.1555, 0.04205, 0.155, 0.04205, 0.2147, 0.04321, 0.2159, 0.04321, 0.2159, 0.04343, 0.2148, 0.04343, 0.2147, 0.04333, 0.8833, 0.5953, 0.8833, 0.5924, 0.8849, 0.5924, 0.8849, 0.5953, 0.9193, 0.5965, 0.9193, 0.5937, 0.9234, 0.5937, 0.9234, 0.5965, 0.521, 0.03838, 0.5209, 0.04846, 0.5094, 0.04846, 0.5094, 0.03837, 0.5259, 0.03857, 0.5259, 0.05351, 0.5085, 0.05353, 0.5084, 0.03859, 0.2142, 0.04744, 0.2138, 0.04744, 0.2138, 0.04701, 0.2142, 0.04701, 0.2142, 0.04701, 0.2138, 0.04701, 0.2138, 0.04657, 0.2142, 0.04657, 0.2142, 0.04724, 0.2146, 0.04724, 0.2146, 0.04766, 0.2142, 0.04766, 0.2192, 0.04441, 0.2188, 0.04441, 0.2188, 0.04397, 0.2192, 0.04397, 0.2192, 0.04397, 0.2188, 0.04397, 0.2188, 0.04354, 0.2192, 0.04354, 0.2177, 0.04712, 0.2181, 0.04712, 0.2181, 0.04753, 0.2177, 0.04753, 0.9855, 0.3465, 0.9841, 0.3465, 0.9825, 0.3465, 0.9819, 0.3465, 0.9812, 0.3465, 0.9798, 0.3465, 0.9798, 0.344, 0.9817, 0.3432, 0.9825, 0.3412, 0.9817, 0.3393, 0.9798, 0.3385, 0.981, 0.3363, 0.982, 0.3378, 0.9836, 0.3359, 0.9843, 0.3381, 0.9855, 0.3365, 0.119, 0.05169, 0.1201, 0.05255, 0.1201, 0.05352, 0.119, 0.05351, 0.1452, 0.03693, 0.1476, 0.03693, 0.1476, 0.04648, 0.1452, 0.04648, 0.1452, 0.03875, 0.1198, 0.05909, 0.1198, 0.06076, 0.1188, 0.06076, 0.1188, 0.05936, 0.9837, 0.3496, 0.9837, 0.3467, 0.9857, 0.3469, 0.986, 0.3474, 0.9853, 0.3476, 0.9855, 0.3486, 0.9844, 0.3486, 0.9845, 0.3487, 0.9845, 0.3489, 0.9846, 0.3492, 0.9842, 0.3494, 0.1534, 0.03332, 0.1534, 0.04008, 0.1527, 0.03935, 0.1527, 0.03838, 0.1518, 0.03332, 0.1227, 0.05584, 0.1227, 0.05716, 0.1217, 0.05715, 0.1217, 0.05556, 0.2171, 0.04321, 0.2159, 0.04321, 0.2159, 0.03734, 0.2171, 0.03734, 0.2171, 0.03748, 0.2167, 0.03748, 0.2167, 0.03809, 0.2167, 0.0387, 0.2171, 0.0387, 0.2171, 0.03985, 0.2171, 0.04143, 0.2167, 0.04143, 0.2167, 0.04204, 0.2167, 0.04265, 0.2171, 0.04265, 0.147, 0.03527, 0.146, 0.03527, 0.146, 0.03105, 0.1437, 0.03105, 0.1439, 0.03071, 0.1454, 0.03071, 0.146, 0.03071, 0.146, 0.02905, 0.1454, 0.02905, 0.1439, 0.02905, 0.1425, 0.02802, 0.147, 0.02802, 0.1562, 0.04862, 0.1557, 0.04862, 0.1548, 0.0477, 0.1548, 0.04395, 0.1562, 0.04395, 0.1576, 0.0402, 0.1576, 0.04395, 0.1573, 0.04395, 0.1573, 0.0433, 0.1565, 0.0433, 0.1565, 0.04395, 0.1562, 0.04395, 0.1562, 0.0402, 0.2159, 0.03734, 0.2159, 0.03698, 0.2169, 0.03698, 0.2171, 0.03721, 0.2171, 0.03734, 0.1562, 0.0402, 0.1562, 0.03929, 0.1576, 0.03929, 0.1576, 0.0402, 0.1439, 0.01538, 0.1439, 0.0149, 0.1453, 0.01489, 0.1453, 0.01538, 0.2194, 0.04533, 0.2194, 0.04593, 0.219, 0.04576, 0.2194, 0.04533, 0.219, 0.04576, 0.2188, 0.04533, 0.2194, 0.04533, 0.2188, 0.04533, 0.219, 0.04489, 0.2122, 0.04734, 0.2122, 0.04775, 0.2118, 0.04775, 0.2118, 0.04734, 0.2194, 0.04472, 0.2194, 0.04533, 0.219, 0.04489, 0.2194, 0.04293, 0.2194, 0.04354, 0.219, 0.04337, 0.2194, 0.04293, 0.219, 0.04337, 0.2188, 0.04293, 0.2194, 0.04293, 0.2188, 0.04293, 0.219, 0.0425, 0.2127, 0.04734, 0.2127, 0.04776, 0.2123, 0.04776, 0.2123, 0.04735, 0.2194, 0.04233, 0.2194, 0.04293, 0.219, 0.0425, 0.1401, 0.04344, 0.1401, 0.0406, 0.1411, 0.04018, 0.1416, 0.0391, 0.1411, 0.03803, 0.1401, 0.0376, 0.1401, 0.03724, 0.141, 0.03724, 0.1428, 0.03724, 0.1432, 0.03993, 0.1432, 0.04344, 0.1589, 0.04195, 0.1589, 0.05309, 0.1577, 0.05344, 0.1575, 0.05276, 0.1586, 0.05237, 0.1579, 0.05142, 0.1586, 0.05058, 0.1578, 0.04978, 0.1585, 0.0487, 0.1574, 0.04849, 0.1578, 0.04708, 0.1565, 0.04749, 0.156, 0.04597, 0.156, 0.04193, 0.1432, 0.03993, 0.1434, 0.04029, 0.1434, 0.0433, 0.1432, 0.04344, 0.1432, 0.04344, 0.1434, 0.0433, 0.145, 0.04331, 0.1452, 0.04345, 0.1452, 0.04345, 0.145, 0.04331, 0.145, 0.04171, 0.1452, 0.04164, 0.1452, 0.04164, 0.145, 0.04171, 0.1434, 0.04029, 0.1432, 0.03993, 0.1577, 0.06452, 0.1565, 0.06568, 0.1468, 0.06833, 0.1461, 0.0677, 0.1428, 0.05285, 0.1429, 0.05295, 0.1429, 0.05526, 0.1428, 0.05526, 0.1448, 0.05526, 0.1446, 0.05526, 0.1446, 0.0525, 0.1448, 0.0523, 0.158, 0.03459, 0.1577, 0.03482, 0.1538, 0.03376, 0.1534, 0.03332, 0.1561, 0.03405, 0.1534, 0.03332, 0.1538, 0.03376, 0.1538, 0.03977, 0.1534, 0.04008, 0.1534, 0.04008, 0.1538, 0.03977, 0.1577, 0.03979, 0.158, 0.04011, 0.158, 0.04011, 0.1577, 0.03979, 0.1577, 0.03482, 0.158, 0.03459, 0.8746, 0.5545, 0.8766, 0.5545, 0.8766, 0.56, 0.8746, 0.56, 0.1187, 0.03315, 0.1162, 0.03315, 0.1162, 0.03134, 0.1148, 0.03134, 0.1148, 0.03315, 0.1125, 0.03315, 0.1125, 0.03119, 0.1125, 0.02645, 0.1125, 0.0217, 0.1187, 0.0217, 0.1531, 0.02419, 0.1525, 0.02356, 0.1533, 0.02219, 0.1533, 0.02385, 0.978, 0.4871, 0.978, 0.4829, 0.9818, 0.4829, 0.9818, 0.4871, 0.8231, 0.1124, 0.8137, 0.1124, 0.8137, 0.1006, 0.8231, 0.1006, 0.1498, 0.03794, 0.1498, 0.03814, 0.1493, 0.03814, 0.1493, 0.03794, 0.1558, 0.03025, 0.1561, 0.03025, 0.1561, 0.03201, 0.156, 0.03217, 0.1558, 0.03217, 0.1555, 0.04013, 0.1554, 0.04013, 0.1554, 0.03985, 0.1551, 0.03985, 0.1551, 0.04013, 0.155, 0.04013, 0.155, 0.03836, 0.1555, 0.03837, 0.1493, 0.0383, 0.1493, 0.03814, 0.1498, 0.03814, 0.1498, 0.0383, 0.2171, 0.04321, 0.2171, 0.04333, 0.217, 0.04343, 0.2159, 0.04343, 0.2159, 0.04321, 0.8833, 0.5669, 0.8849, 0.5669, 0.8849, 0.5698, 0.8833, 0.5698, 0.9193, 0.5688, 0.9234, 0.5688, 0.9234, 0.5716, 0.9193, 0.5716, 0.521, 0.03838, 0.5094, 0.03837, 0.5094, 0.02829, 0.521, 0.02829, 0.5259, 0.03857, 0.5084, 0.03859, 0.5084, 0.02365, 0.5259, 0.02364, 0.1518, 0.03332, 0.1527, 0.03838, 0.1522, 0.03838, 0.1522, 0.03935, 0.1534, 0.04008, 0.1481, 0.04009, 0.1481, 0.03332, 0.149, 0.03332, 0.149, 0.0347, 0.1498, 0.0347, 0.1518, 0.0347, 0.8147, 0.13, 0.8147, 0.1116, 0.8239, 0.1116, 0.8239, 0.13, 0.1522, 0.03935, 0.1527, 0.03935, 0.1534, 0.04008, 0.1555, 0.04123, 0.1557, 0.04124, 0.1557, 0.04054, 0.1555, 0.04054, 0.1553, 0.03058, 0.1553, 0.03146, 0.156, 0.03145, 0.156, 0.03058, 0.1395, 0.04238, 0.1398, 0.04238, 0.1398, 0.04168, 0.1395, 0.04168, 0.9509, 0.5022, 0.9509, 0.5013, 0.9502, 0.5013, 0.9502, 0.5022, 0.1411, 0.04012, 0.1408, 0.04012, 0.1408, 0.04103, 0.1411, 0.04103, 0.1481, 0.04037, 0.1478, 0.04037, 0.1478, 0.04129, 0.1481, 0.04129, 0.1548, 0.03291, 0.1548, 0.03222, 0.155, 0.03221, 0.155, 0.03291, 0.1553, 0.0297, 0.156, 0.02969, 0.156, 0.03058, 0.1553, 0.03058, 0.155, 0.03291, 0.155, 0.03222, 0.1553, 0.03221, 0.1553, 0.03291, 0.9502, 0.5004, 0.9509, 0.5004, 0.9509, 0.5013, 0.9502, 0.5013, 0.1481, 0.04129, 0.1481, 0.04221, 0.1478, 0.04221, 0.1478, 0.04129, 0.1408, 0.04012, 0.1408, 0.0392, 0.1411, 0.0392, 0.1411, 0.04012, 0.9811, 0.3628, 0.9811, 0.3629, 0.9812, 0.3629, 0.9812, 0.3628, 0.975, 0.3631, 0.9753, 0.3632, 0.9754, 0.3631, 0.9751, 0.363, 0.9887, 0.3494, 0.9887, 0.3495, 0.9888, 0.3495, 0.9888, 0.3494, 0.9773, 0.3603, 0.9776, 0.3603, 0.9776, 0.3601, 0.9773, 0.3601, 0.1551, 0.04204, 0.1551, 0.04214, 0.1554, 0.04214, 0.1554, 0.04203, 0.1418, 0.05611, 0.1421, 0.05624, 0.1421, 0.05586, 0.1418, 0.05573, 0.1476, 0.05546, 0.1476, 0.05557, 0.1479, 0.05557, 0.1479, 0.05546, 0.1554, 0.05046, 0.1551, 0.05062, 0.1551, 0.051, 0.1554, 0.05084, 0.9812, 0.36, 0.9812, 0.3599, 0.9813, 0.3599, 0.9813, 0.36, 0.9765, 0.3631, 0.9765, 0.363, 0.9768, 0.3631, 0.9768, 0.3632, 0.9812, 0.3604, 0.9812, 0.3603, 0.9813, 0.3603, 0.9813, 0.3604, 0.9812, 0.3608, 0.9813, 0.3608, 0.9813, 0.3611, 0.9812, 0.3611, 0.148, 0.05342, 0.148, 0.05309, 0.1481, 0.05309, 0.1481, 0.05342, 0.1432, 0.05611, 0.1432, 0.05573, 0.1435, 0.05586, 0.1435, 0.05624, 0.148, 0.053, 0.148, 0.05267, 0.1481, 0.05267, 0.1481, 0.053, 0.1554, 0.051, 0.1554, 0.05139, 0.1551, 0.05155, 0.1551, 0.05116, 0.9891, 0.3522, 0.9891, 0.3494, 0.9888, 0.3494, 0.9888, 0.3522, 0.9811, 0.3599, 0.9811, 0.3628, 0.9812, 0.3628, 0.9812, 0.3599, 0.9887, 0.3558, 0.9887, 0.3587, 0.989, 0.3587, 0.989, 0.3558, 0.9888, 0.3524, 0.9888, 0.3495, 0.9887, 0.3495, 0.9887, 0.3524, 0.1418, 0.04372, 0.1423, 0.04372, 0.1423, 0.04423, 0.1418, 0.04423, 0.1632, 0.03528, 0.1626, 0.03528, 0.1628, 0.03498, 0.163, 0.03498, 0.1626, 0.03528, 0.1632, 0.03528, 0.1632, 0.03579, 0.1626, 0.03579, 0.9863, 0.515, 0.9868, 0.515, 0.9868, 0.5157, 0.9863, 0.5157, 0.1499, 0.04076, 0.1497, 0.04076, 0.1497, 0.04053, 0.1499, 0.04053, 0.1626, 0.03105, 0.1634, 0.03105, 0.1634, 0.03156, 0.1626, 0.03156, 0.1592, 0.04517, 0.1594, 0.04517, 0.1594, 0.04554, 0.1592, 0.04554, 0.1627, 0.04532, 0.162, 0.04532, 0.1622, 0.04501, 0.1626, 0.04501, 0.1634, 0.03105, 0.1626, 0.03105, 0.1628, 0.03075, 0.1632, 0.03075, 0.1418, 0.04423, 0.1423, 0.04423, 0.1422, 0.04454, 0.1419, 0.04454, 0.1623, 0.04548, 0.1623, 0.04566, 0.162, 0.04582, 0.162, 0.04532, 0.1625, 0.04548, 0.1623, 0.04548, 0.162, 0.04532, 0.1627, 0.04532, 0.1625, 0.04566, 0.1625, 0.04548, 0.1627, 0.04532, 0.1627, 0.04582, 0.1623, 0.04566, 0.1625, 0.04566, 0.1627, 0.04582, 0.162, 0.04582, 0.1624, 0.03048, 0.1626, 0.03048, 0.1626, 0.03072, 0.1624, 0.03072, 0.1616, 0.02935, 0.1618, 0.02935, 0.1618, 0.02959, 0.1616, 0.02959, 0.1499, 0.04029, 0.1497, 0.04029, 0.1497, 0.04005, 0.1499, 0.04005, 0.161, 0.02874, 0.1615, 0.02874, 0.1615, 0.02925, 0.161, 0.02925, 0.1627, 0.04552, 0.1633, 0.04552, 0.1631, 0.04582, 0.1629, 0.04582, 0.1633, 0.04552, 0.1627, 0.04552, 0.1627, 0.04501, 0.1633, 0.04501, 0.9829, 0.5662, 0.9834, 0.5662, 0.9834, 0.5669, 0.9829, 0.5669, 0.1499, 0.04148, 0.1497, 0.04148, 0.1497, 0.04124, 0.1499, 0.04124, 0.1612, 0.04552, 0.1605, 0.04552, 0.1605, 0.04501, 0.1612, 0.04501, 0.1592, 0.04554, 0.1589, 0.04554, 0.1589, 0.04517, 0.1592, 0.04517, 0.1466, 0.04537, 0.1473, 0.04537, 0.1472, 0.04568, 0.1468, 0.04568, 0.1605, 0.04552, 0.1612, 0.04552, 0.161, 0.04582, 0.1607, 0.04582, 0.161, 0.02925, 0.1615, 0.02925, 0.1614, 0.02956, 0.1611, 0.02956, 0.1471, 0.04521, 0.1471, 0.04503, 0.1473, 0.04487, 0.1473, 0.04537, 0.1469, 0.04521, 0.1471, 0.04521, 0.1473, 0.04537, 0.1466, 0.04537, 0.1469, 0.04503, 0.1469, 0.04521, 0.1466, 0.04537, 0.1466, 0.04487, 0.1471, 0.04503, 0.1469, 0.04503, 0.1466, 0.04487, 0.1473, 0.04487, 0.1626, 0.03048, 0.1628, 0.03048, 0.1628, 0.03072, 0.1626, 0.03072, 0.1621, 0.02959, 0.1618, 0.02959, 0.1618, 0.02935, 0.1621, 0.02935, 0.1499, 0.04005, 0.1497, 0.04005, 0.1497, 0.03981, 0.1499, 0.03981, 0.1628, 0.04151, 0.1628, 0.04202, 0.1633, 0.04202, 0.1633, 0.04151, 0.1441, 0.04491, 0.1439, 0.0446, 0.1437, 0.0446, 0.1436, 0.04491, 0.1436, 0.04491, 0.1436, 0.04541, 0.1441, 0.04541, 0.1441, 0.04491, 0.9706, 0.4911, 0.9706, 0.491, 0.9706, 0.491, 0.9706, 0.4911, 0.1499, 0.04124, 0.1499, 0.041, 0.1497, 0.041, 0.1497, 0.04124, 0.1458, 0.04517, 0.1458, 0.04568, 0.1465, 0.04568, 0.1465, 0.04517, 0.1587, 0.04517, 0.1587, 0.04554, 0.1589, 0.04554, 0.1589, 0.04517, 0.1619, 0.0368, 0.1617, 0.0365, 0.1614, 0.0365, 0.1612, 0.0368, 0.1465, 0.04517, 0.1463, 0.04487, 0.1459, 0.04487, 0.1458, 0.04517, 0.1628, 0.04202, 0.1629, 0.04232, 0.1632, 0.04232, 0.1633, 0.04202, 0.1614, 0.03696, 0.1612, 0.0368, 0.1612, 0.03731, 0.1614, 0.03715, 0.1617, 0.03696, 0.1619, 0.0368, 0.1612, 0.0368, 0.1614, 0.03696, 0.1617, 0.03715, 0.1619, 0.03731, 0.1619, 0.0368, 0.1617, 0.03696, 0.1614, 0.03715, 0.1612, 0.03731, 0.1619, 0.03731, 0.1617, 0.03715, 0.1621, 0.02935, 0.1621, 0.02959, 0.1623, 0.02959, 0.1623, 0.02935, 0.1623, 0.02935, 0.1623, 0.02959, 0.1625, 0.02959, 0.1625, 0.02935, 0.1499, 0.03981, 0.1499, 0.03958, 0.1497, 0.03958, 0.1497, 0.03981, 0.1633, 0.04151, 0.1633, 0.04101, 0.1628, 0.04101, 0.1628, 0.04151, 0.1399, 0.04403, 0.1398, 0.04372, 0.1395, 0.04372, 0.1394, 0.04403, 0.1394, 0.04403, 0.1394, 0.04454, 0.1399, 0.04454, 0.1399, 0.04403, 0.9883, 0.5641, 0.9883, 0.5634, 0.9878, 0.5634, 0.9878, 0.5641, 0.1499, 0.041, 0.1499, 0.04076, 0.1497, 0.04076, 0.1497, 0.041, 0.1613, 0.04532, 0.1613, 0.04582, 0.162, 0.04582, 0.162, 0.04532, 0.1584, 0.04512, 0.1584, 0.04549, 0.1587, 0.04549, 0.1587, 0.04512, 0.1612, 0.0368, 0.161, 0.0365, 0.1606, 0.0365, 0.1605, 0.0368, 0.162, 0.04532, 0.1618, 0.04501, 0.1614, 0.04501, 0.1613, 0.04532, 0.1633, 0.04101, 0.1632, 0.04071, 0.1629, 0.04071, 0.1628, 0.04101, 0.1607, 0.03696, 0.1605, 0.0368, 0.1605, 0.03731, 0.1607, 0.03715, 0.1609, 0.03696, 0.1612, 0.0368, 0.1605, 0.0368, 0.1607, 0.03696, 0.1609, 0.03715, 0.1612, 0.03731, 0.1612, 0.0368, 0.1609, 0.03696, 0.1607, 0.03715, 0.1605, 0.03731, 0.1612, 0.03731, 0.1609, 0.03715, 0.1621, 0.03048, 0.1621, 0.03072, 0.1624, 0.03072, 0.1624, 0.03048, 0.1625, 0.02935, 0.1625, 0.02959, 0.1628, 0.02959, 0.1628, 0.02935, 0.1499, 0.04053, 0.1499, 0.04029, 0.1497, 0.04029, 0.1497, 0.04053, 0.7765, 0.117, 0.7762, 0.1172, 0.7762, 0.1169, 0.7855, 0.111, 0.7856, 0.111, 0.7856, 0.1112, 0.7855, 0.1112, 0.7855, 0.1027, 0.7855, 0.1058, 0.7853, 0.1058, 0.7853, 0.1027, 0.7765, 0.117, 0.7762, 0.1169, 0.7765, 0.1167, 0.7809, 0.1152, 0.7808, 0.1153, 0.7807, 0.1151, 0.7808, 0.115, 0.7858, 0.1058, 0.7858, 0.1027, 0.7861, 0.1027, 0.7861, 0.1058, 0.7765, 0.117, 0.7765, 0.1167, 0.7767, 0.1169, 0.7851, 0.1047, 0.7852, 0.1047, 0.7851, 0.105, 0.7849, 0.1049, 0.7856, 0.1171, 0.7856, 0.114, 0.7858, 0.114, 0.7858, 0.1171, 0.7765, 0.117, 0.7767, 0.1169, 0.7767, 0.1172, 0.7849, 0.1046, 0.7851, 0.1047, 0.7849, 0.1049, 0.7848, 0.1049, 0.7858, 0.1171, 0.7858, 0.114, 0.7861, 0.114, 0.7861, 0.1171, 0.7765, 0.117, 0.7767, 0.1172, 0.7765, 0.1173, 0.7808, 0.1153, 0.7807, 0.1153, 0.7806, 0.1151, 0.7807, 0.1151, 0.786, 0.1109, 0.786, 0.114, 0.7856, 0.114, 0.7856, 0.1109, 0.7765, 0.117, 0.7765, 0.1173, 0.7762, 0.1172, 0.7861, 0.1027, 0.7863, 0.1027, 0.7863, 0.103, 0.7861, 0.103, 0.7858, 0.1027, 0.7858, 0.1058, 0.7855, 0.1058, 0.7855, 0.1027, 0.7729, 0.1172, 0.7729, 0.1174, 0.7727, 0.1175, 0.7727, 0.1172, 0.7729, 0.1174, 0.773, 0.1175, 0.773, 0.1176, 0.7727, 0.1175, 0.773, 0.1175, 0.7731, 0.1174, 0.7733, 0.1175, 0.773, 0.1176, 0.7731, 0.1174, 0.7731, 0.1172, 0.7733, 0.1172, 0.7733, 0.1175, 0.7731, 0.1172, 0.773, 0.1172, 0.773, 0.117, 0.7733, 0.1172, 0.773, 0.1172, 0.7729, 0.1172, 0.7727, 0.1172, 0.773, 0.117, 0.7855, 0.1112, 0.7856, 0.1112, 0.7856, 0.1115, 0.7855, 0.1115, 0.7808, 0.115, 0.7807, 0.1151, 0.7808, 0.1147, 0.7809, 0.1146, 0.7849, 0.1049, 0.7851, 0.105, 0.7852, 0.1054, 0.7851, 0.1053, 0.7848, 0.1049, 0.7849, 0.1049, 0.7851, 0.1053, 0.7849, 0.1053, 0.7807, 0.1151, 0.7806, 0.1151, 0.7807, 0.1147, 0.7808, 0.1147, 0.7861, 0.103, 0.7863, 0.103, 0.7863, 0.1033, 0.7861, 0.1033, 0.7861, 0.1107, 0.7861, 0.1109, 0.786, 0.1108, 0.7861, 0.1107, 0.7863, 0.1108, 0.7861, 0.1109, 0.7861, 0.1107, 0.7863, 0.1107, 0.7863, 0.1108, 0.7861, 0.1107, 0.7861, 0.1106, 0.7863, 0.1107, 0.7861, 0.1107, 0.786, 0.1107, 0.7861, 0.1106, 0.7861, 0.1107, 0.786, 0.1108, 0.786, 0.1107, 0.7735, 0.1173, 0.7738, 0.1175, 0.7738, 0.1172, 0.7863, 0.1038, 0.7863, 0.1036, 0.7861, 0.1036, 0.7861, 0.1038, 0.7853, 0.1171, 0.7856, 0.1171, 0.7856, 0.114, 0.7853, 0.114, 0.7735, 0.1173, 0.7735, 0.1176, 0.7738, 0.1175, 0.7852, 0.1045, 0.7851, 0.1043, 0.7849, 0.1043, 0.7851, 0.1046, 0.786, 0.114, 0.7863, 0.114, 0.7863, 0.1109, 0.786, 0.1109, 0.7735, 0.1173, 0.7733, 0.1175, 0.7735, 0.1176, 0.7808, 0.1154, 0.7807, 0.1156, 0.7808, 0.1157, 0.7809, 0.1155, 0.785, 0.114, 0.7847, 0.114, 0.7847, 0.1171, 0.785, 0.1171, 0.7735, 0.1173, 0.7733, 0.1172, 0.7733, 0.1175, 0.7807, 0.1153, 0.7806, 0.1156, 0.7807, 0.1156, 0.7808, 0.1154, 0.7847, 0.114, 0.7845, 0.114, 0.7845, 0.1171, 0.7847, 0.1171, 0.7735, 0.1173, 0.7735, 0.117, 0.7733, 0.1172, 0.7851, 0.1046, 0.7849, 0.1043, 0.7848, 0.1044, 0.7849, 0.1046, 0.7809, 0.1115, 0.7806, 0.1115, 0.7806, 0.1146, 0.7809, 0.1146, 0.7735, 0.1173, 0.7738, 0.1172, 0.7735, 0.117, 0.7863, 0.1044, 0.7863, 0.1041, 0.7861, 0.1041, 0.7861, 0.1044, 0.785, 0.1171, 0.7853, 0.1171, 0.7853, 0.114, 0.785, 0.114, 0.7858, 0.1062, 0.7857, 0.1061, 0.7857, 0.1065, 0.7858, 0.1064, 0.7858, 0.1064, 0.7857, 0.1065, 0.7859, 0.1066, 0.7859, 0.1065, 0.7859, 0.1065, 0.7859, 0.1066, 0.7862, 0.1065, 0.7861, 0.1064, 0.7861, 0.1064, 0.7862, 0.1065, 0.7862, 0.1061, 0.7861, 0.1062, 0.7861, 0.1062, 0.7862, 0.1061, 0.7859, 0.106, 0.7859, 0.1062, 0.7859, 0.1062, 0.7859, 0.106, 0.7857, 0.1061, 0.7858, 0.1062, 0.7863, 0.1036, 0.7863, 0.1033, 0.7861, 0.1033, 0.7861, 0.1036, 0.7851, 0.1043, 0.7852, 0.1039, 0.7851, 0.1039, 0.7849, 0.1043, 0.7807, 0.1156, 0.7808, 0.116, 0.7809, 0.1161, 0.7808, 0.1157, 0.7806, 0.1156, 0.7807, 0.116, 0.7808, 0.116, 0.7807, 0.1156, 0.7849, 0.1043, 0.7851, 0.1039, 0.7849, 0.104, 0.7848, 0.1044, 0.7863, 0.1041, 0.7863, 0.1038, 0.7861, 0.1038, 0.7861, 0.1041, 0.7854, 0.1107, 0.7854, 0.1108, 0.7855, 0.1108, 0.7854, 0.1107, 0.7855, 0.1108, 0.7855, 0.1106, 0.7854, 0.1107, 0.7855, 0.1106, 0.7854, 0.1105, 0.7854, 0.1107, 0.7854, 0.1105, 0.7853, 0.1106, 0.7854, 0.1107, 0.7853, 0.1106, 0.7853, 0.1108, 0.7854, 0.1107, 0.7853, 0.1108, 0.7854, 0.1108, 0.1515, 0.04844, 0.1497, 0.04646, 0.149, 0.04767, 0.1477, 0.04717, 0.1475, 0.04858, 0.147, 0.04683, 0.147, 0.04279, 0.1515, 0.04279, 0.972, 0.347, 0.9722, 0.3461, 0.9709, 0.3456, 0.9718, 0.3444, 0.9708, 0.3434, 0.9719, 0.3424, 0.9715, 0.3417, 0.9711, 0.341, 0.9725, 0.3407, 0.9728, 0.339, 0.9741, 0.3376, 0.9741, 0.3476, 0.156, 0.04597, 0.1551, 0.04725, 0.1545, 0.04555, 0.1532, 0.04702, 0.1525, 0.04582, 0.1515, 0.04758, 0.1515, 0.04193, 0.156, 0.04193, 0.9855, 0.3365, 0.9861, 0.3384, 0.9877, 0.3379, 0.9872, 0.3397, 0.9887, 0.3399, 0.9877, 0.3413, 0.9888, 0.3423, 0.9878, 0.3434, 0.9887, 0.3446, 0.9874, 0.3451, 0.9876, 0.3459, 0.9855, 0.3465, 0.141, 0.05782, 0.1409, 0.05751, 0.1408, 0.05735, 0.1408, 0.05719, 0.1418, 0.05723, 0.1417, 0.05624, 0.1424, 0.05603, 0.1422, 0.05526, 0.1428, 0.05526, 0.1428, 0.05822, 0.1401, 0.05822, 0.1405, 0.05802, 0.1422, 0.05526, 0.1425, 0.05489, 0.142, 0.05456, 0.142, 0.05367, 0.1413, 0.05388, 0.1412, 0.05295, 0.1405, 0.05314, 0.1406, 0.0526, 0.1404, 0.05245, 0.1401, 0.0523, 0.1428, 0.0523, 0.1428, 0.05526, 0.9875, 0.3359, 0.9867, 0.3373, 0.9873, 0.3379, 0.9866, 0.339, 0.9873, 0.3397, 0.9868, 0.3407, 0.9873, 0.3414, 0.9866, 0.3422, 0.9862, 0.3422, 0.9862, 0.3349, 0.1524, 0.02841, 0.1531, 0.02769, 0.1531, 0.02841, 0.1531, 0.02769, 0.1526, 0.02698, 0.1531, 0.02595, 0.1531, 0.02595, 0.1524, 0.02524, 0.1531, 0.02419, 0.9866, 0.3475, 0.9875, 0.3484, 0.9862, 0.3494, 0.9862, 0.3422, 0.9866, 0.3422, 0.9873, 0.343, 0.9867, 0.3438, 0.9873, 0.3446, 0.9867, 0.3457, 0.9873, 0.3464, 0.1525, 0.03191, 0.1531, 0.03087, 0.1531, 0.03263, 0.1531, 0.03087, 0.1525, 0.03008, 0.1531, 0.02921, 0.1531, 0.02921, 0.1524, 0.02841, 0.1531, 0.02841])
me_plane_130.materials.append(mat_material_003)
me_plane_130.use_remesh_fix_poles = True
me_plane_130.use_remesh_preserve_attributes = False
me_plane_130.use_mirror_vertex_groups = False
me_plane_130.update()
me_plane_131 = bpy.data.meshes.new('Plane.131')
me_plane_131.from_pydata([(0.3929, -1.124, 0.2136), (0.5367, -1.124, 0.2136), (0.3929, -0.9113, 0.2136), (0.5367, -0.9113, 0.2136), (0.3929, -0.9735, 0.06348), (0.5367, -0.9735, 0.06348), (0.3929, -1.124, 0.001304), (0.5367, -1.124, 0.001304), (0.3929, -1.274, 0.06348), (0.5367, -1.274, 0.06348), (0.3929, -1.336, 0.2136), (0.5367, -1.336, 0.2136), (0.3929, -1.274, 0.3637), (0.5367, -1.274, 0.3637), (0.3929, -1.124, 0.4258), (0.5367, -1.124, 0.4258), (0.3929, -0.9735, 0.3637), (0.5367, -0.9735, 0.3637), (0.5367, -1.025, 0.1149), (0.5367, -0.9841, 0.2136), (0.5367, -1.124, 0.07408), (0.5367, -1.222, 0.1149), (0.5367, -1.263, 0.2136), (0.5367, -1.222, 0.3122), (0.5367, -1.124, 0.3531), (0.5367, -1.025, 0.3122)], [], [(0, 2, 4), (1, 18, 19), (2, 3, 5, 4), (0, 4, 6), (1, 20, 18), (4, 5, 7, 6), (0, 6, 8), (1, 21, 20), (6, 7, 9, 8), (0, 8, 10), (1, 22, 21), (8, 9, 11, 10), (0, 10, 12), (1, 23, 22), (10, 11, 13, 12), (0, 12, 14), (1, 24, 23), (12, 13, 15, 14), (0, 14, 16), (1, 25, 24), (14, 15, 17, 16), (0, 16, 2), (1, 19, 25), (16, 17, 3, 2), (19, 18, 5, 3), (18, 20, 7, 5), (20, 21, 9, 7), (21, 22, 11, 9), (22, 23, 13, 11), (23, 24, 15, 13), (24, 25, 17, 15), (25, 19, 3, 17)])
_uv = me_plane_131.uv_layers.new(name='UVMap')
_uv.uv.foreach_set('vector', [0.1121, 0.05792, 0.1112, 0.05755, 0.1117, 0.05703, 0.9832, 0.3442, 0.9838, 0.3439, 0.9838, 0.3444, 0.1147, 0.05958, 0.1154, 0.05958, 0.1154, 0.06026, 0.1147, 0.06026, 0.1121, 0.05792, 0.1117, 0.05703, 0.1125, 0.05703, 0.9832, 0.3442, 0.9834, 0.3436, 0.9838, 0.3439, 0.107, 0.059, 0.1077, 0.059, 0.1077, 0.05967, 0.107, 0.05967, 0.1121, 0.05792, 0.1125, 0.05703, 0.113, 0.05755, 0.9832, 0.3442, 0.983, 0.3436, 0.9834, 0.3436, 0.107, 0.05967, 0.1077, 0.05967, 0.1077, 0.06035, 0.107, 0.06035, 0.1121, 0.05792, 0.113, 0.05755, 0.113, 0.05829, 0.9832, 0.3442, 0.9826, 0.3439, 0.983, 0.3436, 0.1202, 0.05991, 0.1209, 0.05991, 0.1209, 0.06059, 0.1202, 0.06059, 0.1121, 0.05792, 0.113, 0.05829, 0.1125, 0.0588, 0.9832, 0.3442, 0.9826, 0.3444, 0.9826, 0.3439, 0.1202, 0.06059, 0.1209, 0.06059, 0.1209, 0.06126, 0.1202, 0.06126, 0.1121, 0.05792, 0.1125, 0.0588, 0.1117, 0.0588, 0.9832, 0.3442, 0.983, 0.3448, 0.9826, 0.3444, 0.1173, 0.06118, 0.1167, 0.06118, 0.1167, 0.0605, 0.1173, 0.0605, 0.1121, 0.05792, 0.1117, 0.0588, 0.1112, 0.05829, 0.9832, 0.3442, 0.9834, 0.3448, 0.983, 0.3448, 0.1173, 0.0605, 0.1167, 0.0605, 0.1167, 0.05982, 0.1173, 0.05982, 0.1121, 0.05792, 0.1112, 0.05829, 0.1112, 0.05755, 0.9832, 0.3442, 0.9838, 0.3444, 0.9834, 0.3448, 0.1147, 0.0589, 0.1154, 0.0589, 0.1154, 0.05958, 0.1147, 0.05958, 0.1127, 0.05639, 0.1127, 0.05591, 0.113, 0.05578, 0.113, 0.05652, 0.1127, 0.05591, 0.1123, 0.05557, 0.1125, 0.05526, 0.113, 0.05578, 0.1123, 0.05557, 0.1119, 0.05557, 0.1117, 0.05526, 0.1125, 0.05526, 0.1119, 0.05557, 0.1115, 0.05591, 0.1112, 0.05578, 0.1117, 0.05526, 0.1115, 0.05591, 0.1115, 0.05639, 0.1112, 0.05652, 0.1112, 0.05578, 0.1115, 0.05639, 0.1119, 0.05673, 0.1117, 0.05703, 0.1112, 0.05652, 0.1119, 0.05673, 0.1123, 0.05673, 0.1125, 0.05703, 0.1117, 0.05703, 0.1123, 0.05673, 0.1127, 0.05639, 0.113, 0.05652, 0.1125, 0.05703])
me_plane_131.materials.append(mat_material_003)
me_plane_131.use_remesh_fix_poles = True
me_plane_131.use_remesh_preserve_attributes = False
me_plane_131.use_mirror_vertex_groups = False
me_plane_131.update()
me_plane_132 = bpy.data.meshes.new('Plane.132')
me_plane_132.from_pydata([(-0.3929, -1.124, 0.2136), (-0.5367, -1.124, 0.2136), (-0.3929, -0.9113, 0.2136), (-0.5367, -0.9113, 0.2136), (-0.3929, -0.9735, 0.06348), (-0.5367, -0.9735, 0.06348), (-0.3929, -1.124, 0.001304), (-0.5367, -1.124, 0.001304), (-0.3929, -1.274, 0.06348), (-0.5367, -1.274, 0.06348), (-0.3929, -1.336, 0.2136), (-0.5367, -1.336, 0.2136), (-0.3929, -1.274, 0.3637), (-0.5367, -1.274, 0.3637), (-0.3929, -1.124, 0.4258), (-0.5367, -1.124, 0.4258), (-0.3929, -0.9735, 0.3637), (-0.5367, -0.9735, 0.3637), (-0.5367, -1.025, 0.1149), (-0.5367, -0.9841, 0.2136), (-0.5367, -1.124, 0.07408), (-0.5367, -1.222, 0.1149), (-0.5367, -1.263, 0.2136), (-0.5367, -1.222, 0.3122), (-0.5367, -1.124, 0.3531), (-0.5367, -1.025, 0.3122)], [], [(0, 4, 2), (1, 19, 18), (2, 4, 5, 3), (0, 6, 4), (1, 18, 20), (4, 6, 7, 5), (0, 8, 6), (1, 20, 21), (6, 8, 9, 7), (0, 10, 8), (1, 21, 22), (8, 10, 11, 9), (0, 12, 10), (1, 22, 23), (10, 12, 13, 11), (0, 14, 12), (1, 23, 24), (12, 14, 15, 13), (0, 16, 14), (1, 24, 25), (14, 16, 17, 15), (0, 2, 16), (1, 25, 19), (16, 2, 3, 17), (19, 3, 5, 18), (18, 5, 7, 20), (20, 7, 9, 21), (21, 9, 11, 22), (22, 11, 13, 23), (23, 13, 15, 24), (24, 15, 17, 25), (25, 17, 3, 19)])
_uv = me_plane_132.uv_layers.new(name='UVMap')
_uv.uv.foreach_set('vector', [0.1073, 0.05811, 0.1076, 0.059, 0.1081, 0.05848, 0.9801, 0.3444, 0.9807, 0.3446, 0.9807, 0.3441, 0.1193, 0.0605, 0.1193, 0.05982, 0.1186, 0.05982, 0.1186, 0.0605, 0.1073, 0.05811, 0.1069, 0.059, 0.1076, 0.059, 0.9801, 0.3444, 0.9807, 0.3441, 0.9804, 0.3438, 0.1154, 0.05982, 0.1154, 0.0605, 0.116, 0.0605, 0.116, 0.05982, 0.1073, 0.05811, 0.1064, 0.05848, 0.1069, 0.059, 0.9801, 0.3444, 0.9804, 0.3438, 0.9799, 0.3438, 0.1154, 0.0605, 0.1154, 0.06118, 0.116, 0.06118, 0.116, 0.0605, 0.1073, 0.05811, 0.1064, 0.05774, 0.1064, 0.05848, 0.9801, 0.3444, 0.9799, 0.3438, 0.9796, 0.3441, 0.1088, 0.059, 0.1088, 0.05968, 0.1094, 0.05968, 0.1095, 0.059, 0.1073, 0.05811, 0.1069, 0.05723, 0.1064, 0.05774, 0.9801, 0.3444, 0.9796, 0.3441, 0.9796, 0.3446, 0.1088, 0.05968, 0.1088, 0.06035, 0.1095, 0.06035, 0.1094, 0.05968, 0.1073, 0.05811, 0.1076, 0.05723, 0.1069, 0.05723, 0.9801, 0.3444, 0.9796, 0.3446, 0.9799, 0.345, 0.1232, 0.06106, 0.1232, 0.06039, 0.1225, 0.06039, 0.1225, 0.06106, 0.1073, 0.05811, 0.1081, 0.05774, 0.1076, 0.05723, 0.9801, 0.3444, 0.9799, 0.345, 0.9804, 0.345, 0.1232, 0.06039, 0.1232, 0.05971, 0.1225, 0.05971, 0.1225, 0.06039, 0.1073, 0.05811, 0.1081, 0.05848, 0.1081, 0.05774, 0.9801, 0.3444, 0.9804, 0.345, 0.9807, 0.3446, 0.1193, 0.06118, 0.1193, 0.0605, 0.1186, 0.0605, 0.1186, 0.06118, 0.1096, 0.05658, 0.1099, 0.05671, 0.1099, 0.05597, 0.1096, 0.0561, 0.1096, 0.0561, 0.1099, 0.05597, 0.1094, 0.05545, 0.1093, 0.05576, 0.1093, 0.05576, 0.1094, 0.05545, 0.1087, 0.05545, 0.1088, 0.05576, 0.1088, 0.05576, 0.1087, 0.05545, 0.1081, 0.05597, 0.1084, 0.0561, 0.1084, 0.0561, 0.1081, 0.05597, 0.1081, 0.05671, 0.1084, 0.05658, 0.1084, 0.05658, 0.1081, 0.05671, 0.1087, 0.05723, 0.1088, 0.05692, 0.1088, 0.05692, 0.1087, 0.05723, 0.1094, 0.05723, 0.1093, 0.05692, 0.1093, 0.05692, 0.1094, 0.05723, 0.1099, 0.05671, 0.1096, 0.05658])
me_plane_132.materials.append(mat_material_003)
me_plane_132.use_remesh_fix_poles = True
me_plane_132.use_remesh_preserve_attributes = False
me_plane_132.use_mirror_vertex_groups = False
me_plane_132.update()
me_plane_133 = bpy.data.meshes.new('Plane.133')
me_plane_133.from_pydata([(0.3929, 0.6465, 0.2136), (0.5367, 0.6465, 0.2136), (0.3929, 0.8588, 0.2136), (0.5367, 0.8588, 0.2136), (0.3929, 0.7966, 0.06348), (0.5367, 0.7966, 0.06348), (0.3929, 0.6465, 0.001304), (0.5367, 0.6465, 0.001304), (0.3929, 0.4964, 0.06348), (0.5367, 0.4964, 0.06348), (0.3929, 0.4342, 0.2136), (0.5367, 0.4342, 0.2136), (0.3929, 0.4964, 0.3637), (0.5367, 0.4964, 0.3637), (0.3929, 0.6465, 0.4258), (0.5367, 0.6465, 0.4258), (0.3929, 0.7966, 0.3637), (0.5367, 0.7966, 0.3637), (0.5367, 0.7451, 0.1149), (0.5367, 0.786, 0.2136), (0.5367, 0.6465, 0.07408), (0.5367, 0.5479, 0.1149), (0.5367, 0.507, 0.2136), (0.5367, 0.5479, 0.3122), (0.5367, 0.6465, 0.3531), (0.5367, 0.7451, 0.3122)], [], [(0, 2, 4), (1, 18, 19), (2, 3, 5, 4), (0, 4, 6), (1, 20, 18), (4, 5, 7, 6), (0, 6, 8), (1, 21, 20), (6, 7, 9, 8), (0, 8, 10), (1, 22, 21), (8, 9, 11, 10), (0, 10, 12), (1, 23, 22), (10, 11, 13, 12), (0, 12, 14), (1, 24, 23), (12, 13, 15, 14), (0, 14, 16), (1, 25, 24), (14, 15, 17, 16), (0, 16, 2), (1, 19, 25), (16, 17, 3, 2), (19, 18, 5, 3), (18, 20, 7, 5), (20, 21, 9, 7), (21, 22, 11, 9), (22, 23, 13, 11), (23, 24, 15, 13), (24, 25, 17, 15), (25, 19, 3, 17)])
_uv = me_plane_133.uv_layers.new(name='UVMap')
_uv.uv.foreach_set('vector', [0.1139, 0.05792, 0.1147, 0.05829, 0.1142, 0.05881, 0.985, 0.3442, 0.9855, 0.3439, 0.9855, 0.3444, 0.1081, 0.05968, 0.1088, 0.05968, 0.1088, 0.06035, 0.1081, 0.06035, 0.1139, 0.05792, 0.1142, 0.05881, 0.1135, 0.0588, 0.985, 0.3442, 0.9852, 0.3436, 0.9855, 0.3439, 0.1064, 0.059, 0.107, 0.059, 0.107, 0.05967, 0.1064, 0.05967, 0.1139, 0.05792, 0.1135, 0.0588, 0.113, 0.05829, 0.985, 0.3442, 0.9847, 0.3436, 0.9852, 0.3436, 0.1064, 0.05967, 0.107, 0.05967, 0.107, 0.06035, 0.1064, 0.06035, 0.1139, 0.05792, 0.113, 0.05829, 0.113, 0.05755, 0.985, 0.3442, 0.9844, 0.3439, 0.9847, 0.3436, 0.1202, 0.06126, 0.1196, 0.06126, 0.1196, 0.06058, 0.1202, 0.06058, 0.1139, 0.05792, 0.113, 0.05755, 0.1135, 0.05703, 0.985, 0.3442, 0.9844, 0.3444, 0.9844, 0.3439, 0.1202, 0.06058, 0.1196, 0.06058, 0.1196, 0.05991, 0.1202, 0.05991, 0.1139, 0.05792, 0.1135, 0.05703, 0.1142, 0.05703, 0.985, 0.3442, 0.9847, 0.3448, 0.9844, 0.3444, 0.1167, 0.06118, 0.116, 0.06118, 0.116, 0.0605, 0.1167, 0.0605, 0.1139, 0.05792, 0.1142, 0.05703, 0.1147, 0.05755, 0.985, 0.3442, 0.9852, 0.3448, 0.9847, 0.3448, 0.1167, 0.0605, 0.116, 0.0605, 0.116, 0.05982, 0.1167, 0.05982, 0.1139, 0.05792, 0.1147, 0.05755, 0.1147, 0.05829, 0.985, 0.3442, 0.9855, 0.3444, 0.9852, 0.3448, 0.1081, 0.059, 0.1088, 0.059, 0.1088, 0.05968, 0.1081, 0.05968, 0.1144, 0.05639, 0.1144, 0.05591, 0.1147, 0.05578, 0.1147, 0.05652, 0.1144, 0.05591, 0.1141, 0.05557, 0.1142, 0.05526, 0.1147, 0.05578, 0.1141, 0.05557, 0.1136, 0.05557, 0.1135, 0.05526, 0.1142, 0.05526, 0.1136, 0.05557, 0.1133, 0.05591, 0.113, 0.05578, 0.1135, 0.05526, 0.1133, 0.05591, 0.1133, 0.05639, 0.113, 0.05652, 0.113, 0.05578, 0.1133, 0.05639, 0.1136, 0.05673, 0.1135, 0.05703, 0.113, 0.05652, 0.1136, 0.05673, 0.1141, 0.05673, 0.1142, 0.05703, 0.1135, 0.05703, 0.1141, 0.05673, 0.1144, 0.05639, 0.1147, 0.05652, 0.1142, 0.05703])
me_plane_133.materials.append(mat_material_003)
me_plane_133.use_remesh_fix_poles = True
me_plane_133.use_remesh_preserve_attributes = False
me_plane_133.use_mirror_vertex_groups = False
me_plane_133.update()
me_plane_134 = bpy.data.meshes.new('Plane.134')
me_plane_134.from_pydata([(-0.3929, 0.6465, 0.2136), (-0.5367, 0.6465, 0.2136), (-0.3929, 0.8588, 0.2136), (-0.5367, 0.8588, 0.2136), (-0.3929, 0.7966, 0.06348), (-0.5367, 0.7966, 0.06348), (-0.3929, 0.6465, 0.001304), (-0.5367, 0.6465, 0.001304), (-0.3929, 0.4964, 0.06348), (-0.5367, 0.4964, 0.06348), (-0.3929, 0.4342, 0.2136), (-0.5367, 0.4342, 0.2136), (-0.3929, 0.4964, 0.3637), (-0.5367, 0.4964, 0.3637), (-0.3929, 0.6465, 0.4258), (-0.5367, 0.6465, 0.4258), (-0.3929, 0.7966, 0.3637), (-0.5367, 0.7966, 0.3637), (-0.5367, 0.7451, 0.1149), (-0.5367, 0.786, 0.2136), (-0.5367, 0.6465, 0.07408), (-0.5367, 0.5479, 0.1149), (-0.5367, 0.507, 0.2136), (-0.5367, 0.5479, 0.3122), (-0.5367, 0.6465, 0.3531), (-0.5367, 0.7451, 0.3122)], [], [(0, 4, 2), (1, 19, 18), (2, 4, 5, 3), (0, 6, 4), (1, 18, 20), (4, 6, 7, 5), (0, 8, 6), (1, 20, 21), (6, 8, 9, 7), (0, 10, 8), (1, 21, 22), (8, 10, 11, 9), (0, 12, 10), (1, 22, 23), (10, 12, 13, 11), (0, 14, 12), (1, 23, 24), (12, 14, 15, 13), (0, 16, 14), (1, 24, 25), (14, 16, 17, 15), (0, 2, 16), (1, 25, 19), (16, 2, 3, 17), (19, 3, 5, 18), (18, 5, 7, 20), (20, 7, 9, 21), (21, 9, 11, 22), (22, 11, 13, 23), (23, 13, 15, 24), (24, 15, 17, 25), (25, 17, 3, 19)])
_uv = me_plane_134.uv_layers.new(name='UVMap')
_uv.uv.foreach_set('vector', [0.109, 0.05811, 0.1087, 0.05723, 0.1081, 0.05774, 0.9784, 0.3444, 0.979, 0.3446, 0.979, 0.3441, 0.118, 0.0605, 0.118, 0.06118, 0.1186, 0.06118, 0.1186, 0.0605, 0.109, 0.05811, 0.1094, 0.05723, 0.1087, 0.05723, 0.9784, 0.3444, 0.979, 0.3441, 0.9786, 0.3438, 0.1173, 0.05982, 0.1173, 0.0605, 0.118, 0.0605, 0.118, 0.05982, 0.109, 0.05811, 0.1099, 0.05774, 0.1094, 0.05723, 0.9784, 0.3444, 0.9786, 0.3438, 0.9781, 0.3438, 0.1173, 0.0605, 0.1173, 0.06118, 0.118, 0.06118, 0.118, 0.0605, 0.109, 0.05811, 0.1099, 0.05848, 0.1099, 0.05774, 0.9784, 0.3444, 0.9781, 0.3438, 0.9778, 0.3441, 0.1138, 0.05881, 0.1138, 0.05949, 0.1145, 0.05949, 0.1145, 0.05881, 0.109, 0.05811, 0.1094, 0.059, 0.1099, 0.05848, 0.9784, 0.3444, 0.9778, 0.3441, 0.9778, 0.3446, 0.1138, 0.05949, 0.1138, 0.06016, 0.1145, 0.06016, 0.1145, 0.05949, 0.109, 0.05811, 0.1087, 0.059, 0.1094, 0.059, 0.9784, 0.3444, 0.9778, 0.3446, 0.9781, 0.345, 0.1218, 0.05943, 0.1218, 0.06011, 0.1225, 0.06011, 0.1225, 0.05943, 0.109, 0.05811, 0.1081, 0.05848, 0.1087, 0.059, 0.9784, 0.3444, 0.9781, 0.345, 0.9786, 0.345, 0.1218, 0.06011, 0.1218, 0.06079, 0.1225, 0.06079, 0.1225, 0.06011, 0.109, 0.05811, 0.1081, 0.05774, 0.1081, 0.05848, 0.9784, 0.3444, 0.9786, 0.345, 0.979, 0.3446, 0.118, 0.05982, 0.118, 0.0605, 0.1186, 0.0605, 0.1186, 0.05982, 0.1078, 0.05658, 0.1081, 0.05671, 0.1081, 0.05597, 0.1078, 0.0561, 0.1078, 0.0561, 0.1081, 0.05597, 0.1076, 0.05546, 0.1075, 0.05576, 0.1075, 0.05576, 0.1076, 0.05546, 0.1069, 0.05545, 0.107, 0.05576, 0.107, 0.05576, 0.1069, 0.05545, 0.1064, 0.05597, 0.1067, 0.0561, 0.1067, 0.0561, 0.1064, 0.05597, 0.1064, 0.05671, 0.1067, 0.05658, 0.1067, 0.05658, 0.1064, 0.05671, 0.1069, 0.05723, 0.107, 0.05692, 0.107, 0.05692, 0.1069, 0.05723, 0.1076, 0.05723, 0.1075, 0.05692, 0.1075, 0.05692, 0.1076, 0.05723, 0.1081, 0.05671, 0.1078, 0.05658])
me_plane_134.materials.append(mat_material_003)
me_plane_134.use_remesh_fix_poles = True
me_plane_134.use_remesh_preserve_attributes = False
me_plane_134.use_mirror_vertex_groups = False
me_plane_134.update()

# ---- objects
ob_van_02_green = bpy.data.objects.new('Van_02_Green', me_plane_130)
ob_wheel_fl = bpy.data.objects.new('Wheel_FL', me_plane_131)
ob_wheel_fr = bpy.data.objects.new('Wheel_FR', me_plane_132)
ob_wheel_rl = bpy.data.objects.new('Wheel_RL', me_plane_133)
ob_wheel_rr = bpy.data.objects.new('Wheel_RR', me_plane_134)

# ---- transforms, parenting, visibility, modifiers, constraints
ob_van_02_green.location = (0.0, 0.0, 0.0)
ob_van_02_green.lineart.crease_threshold = 0.0
ob_wheel_fl.parent = ob_van_02_green
ob_wheel_fl.location = (0.0, 0.0, 0.0)
ob_wheel_fl.lineart.crease_threshold = 0.0
ob_wheel_fr.parent = ob_van_02_green
ob_wheel_fr.location = (0.0, 0.0, 0.0)
ob_wheel_fr.lineart.crease_threshold = 0.0
ob_wheel_rl.parent = ob_van_02_green
ob_wheel_rl.location = (0.0, 0.0, 0.0)
ob_wheel_rl.lineart.crease_threshold = 0.0
ob_wheel_rr.parent = ob_van_02_green
ob_wheel_rr.location = (0.0, 0.0, 0.0)
ob_wheel_rr.lineart.crease_threshold = 0.0

# ---- collection membership
col_collection.objects.link(ob_van_02_green)
col_collection.objects.link(ob_wheel_fl)
col_collection.objects.link(ob_wheel_fr)
col_collection.objects.link(ob_wheel_rl)
col_collection.objects.link(ob_wheel_rr)

# ---- scene / render settings (as saved in the file)
scene.frame_start = 1; scene.frame_end = 250; scene.frame_set(5)
scene.render.engine = 'BLENDER_EEVEE_NEXT'
scene.cycles.use_denoising = False
scene.cycles.samples = 128
scene.cycles.sampling_pattern = 'TABULATED_SOBOL'
scene.cycles.use_adaptive_sampling = False
scene.cycles.use_light_tree = False
scene.view_settings.view_transform = 'Filmic'
bpy.context.view_layer.update()

# ---- added for rendering (the .blend has no active camera and no usable light): camera, sun
cam_auto = bpy.data.cameras.new('AutoCamera')
cam_auto.lens = 50.0
cam_auto.sensor_width = 36.0
cam_auto.clip_end = 1000.0
ob_auto_camera = bpy.data.objects.new('AutoCamera', cam_auto)
scene.collection.objects.link(ob_auto_camera)
ob_auto_camera.location = (3.19352, -4.00821, 3.1975)
ob_auto_camera.rotation_euler = (1.09748, -7.21219e-08, 0.694738)
scene.camera = ob_auto_camera
light_auto_sun = bpy.data.lights.new('AutoSun', 'SUN')
light_auto_sun.energy = 3.0
light_auto_sun.angle = 0.0523599
ob_auto_sun = bpy.data.objects.new('AutoSun', light_auto_sun)
scene.collection.objects.link(ob_auto_sun)
ob_auto_sun.rotation_euler = (0.872665, 0.174533, 0.523599)
bpy.context.view_layer.update()
